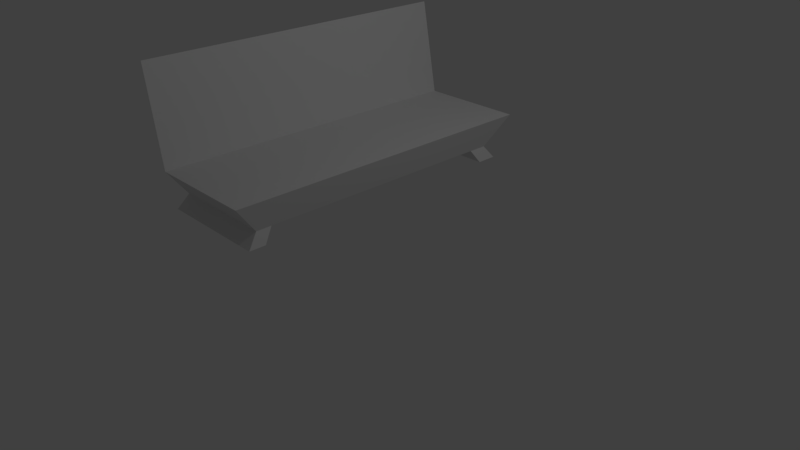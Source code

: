 # Source: sofa.blend  (saved by Blender 2.79.0; exported with 4.5.12 LTS)
import bpy
from mathutils import Matrix  # noqa: F401  (used for matrix-valued properties, if any)

bpy.ops.wm.read_factory_settings(use_empty=True)
scene = bpy.context.scene
scene.name = 'Scene'

# ---- collections
col_collection_1 = bpy.data.collections.new('Collection 1'); scene.collection.children.link(col_collection_1)

# ---- materials (node trees are filled in below, after node groups)
mat_none = bpy.data.materials.new('None')
mat_none.alpha_threshold = 0.0
mat_none.use_transparent_shadow = False
mat_none.specular_color = (0.8, 0.8, 0.8)
mat_none.roughness = 0.5
mat_none.specular_intensity = 1.0
mat_material = bpy.data.materials.new('Material')
mat_material.alpha_threshold = 0.0
mat_material.use_transparent_shadow = False
mat_material.roughness = 0.5
mat_material.line_color = (0.0, 0.0, 0.0, 1.0)

# ---- node groups
ng_auto_smooth = bpy.data.node_groups.new('Auto Smooth', 'GeometryNodeTree')
_s = ng_auto_smooth.interface.new_socket(name='Geometry', in_out='OUTPUT', socket_type='NodeSocketGeometry')
_s = ng_auto_smooth.interface.new_socket(name='Geometry', in_out='INPUT', socket_type='NodeSocketGeometry')
_s = ng_auto_smooth.interface.new_socket(name='Angle', in_out='INPUT', socket_type='NodeSocketFloat')
_s.subtype = 'ANGLE'
_s.min_value = 0.0
_s.max_value = 3.142
ng_auto_smooth.is_modifier = True
_N = ng_auto_smooth.nodes; _L = ng_auto_smooth.links
n0 = _N.new('NodeGroupOutput'); n0.name = 'Group Output'; n0.location = (480, -100)
n1 = _N.new('NodeGroupInput'); n1.name = 'Group Input'; n1.location = (-420, -300)
n2 = _N.new('NodeGroupInput'); n2.name = 'Group Input.001'; n2.location = (-60, -100)
n3 = _N.new('GeometryNodeSetShadeSmooth'); n3.name = 'Set Shade Smooth'; n3.location = (120, -100)
n3.domain = 'EDGE'
n4 = _N.new('GeometryNodeSetShadeSmooth'); n4.name = 'Set Shade Smooth.001'; n4.location = (300, -100)
n5 = _N.new('GeometryNodeInputMeshEdgeAngle'); n5.name = 'Edge Angle'; n5.location = (-420, -220)
n6 = _N.new('GeometryNodeInputEdgeSmooth'); n6.name = 'Is Edge Smooth'; n6.location = (-60, -160)
n7 = _N.new('GeometryNodeInputShadeSmooth'); n7.name = 'Is Face Smooth'; n7.location = (-240, -340)
n8 = _N.new('FunctionNodeBooleanMath'); n8.name = 'Boolean Math'; n8.location = (-60, -220)
n9 = _N.new('FunctionNodeCompare'); n9.name = 'Compare'; n9.location = (-240, -180)
n9.operation = 'LESS_EQUAL'
_L.new(n5.outputs[0], n9.inputs[0])
_L.new(n4.outputs[0], n0.inputs[0])
_L.new(n1.outputs[1], n9.inputs[1])
_L.new(n9.outputs[0], n8.inputs[0])
_L.new(n7.outputs[0], n8.inputs[1])
_L.new(n2.outputs[0], n3.inputs[0])
_L.new(n6.outputs[0], n3.inputs[1])
_L.new(n3.outputs[0], n4.inputs[0])
_L.new(n8.outputs[0], n3.inputs[2])
n0.is_active_output = True

# ---- material node trees

# ---- world
world_world = bpy.data.worlds.new('World'); scene.world = world_world
world_world.color = (0.05088, 0.05088, 0.05088)
world_world.use_sun_shadow = False
world_world.sun_shadow_jitter_overblur = 0.0
world_world.cycles.sampling_method = 'MANUAL'

# ---- cameras
cam_camera = bpy.data.cameras.new('Camera')
cam_camera.clip_end = 100.0
cam_camera.lens = 35.0
cam_camera.sensor_width = 32.0
cam_camera.sensor_height = 18.0
cam_camera.ortho_scale = 7.314
cam_camera.dof.focus_distance = 0.0
cam_camera.dof.aperture_fstop = 128.0

# ---- lights
light_lamp = bpy.data.lights.new('Lamp', 'POINT')
light_lamp.transmission_factor = 0.0
light_lamp.cutoff_distance = 30.0
light_lamp.energy = 100.0
light_lamp.shadow_buffer_clip_start = 1.001
light_lamp.shadow_soft_size = 0.1
light_lamp.shadow_maximum_resolution = 0.006
light_lamp.use_absolute_resolution = True

# ---- meshes
me_cylinder_cylinder_001 = bpy.data.meshes.new('Cylinder_Cylinder.001')
me_cylinder_cylinder_001.from_pydata([], [], [])
me_cylinder_cylinder_001.materials.append(mat_none)
me_cylinder_cylinder_001.use_remesh_preserve_volume = False
me_cylinder_cylinder_001.use_remesh_preserve_attributes = False
me_cylinder_cylinder_001.use_mirror_vertex_groups = False
me_cylinder_cylinder_001.update()
me_cube = bpy.data.meshes.new('Cube')
me_cube.from_pydata([(0.2597, 1.842, 1.058), (0.2597, -1.842, 1.058), (-1.111, -1.842, 1.058), (-1.111, 1.842, 1.058), (0.4111, 2.17, 1.466), (0.4111, -2.17, 1.466), (-1.0, -2.17, 1.466), (-1.0, 2.17, 1.466), (-1.343, -1.842, 2.296), (-1.343, 1.842, 2.296), (-1.232, -2.17, 2.705), (-1.232, 2.17, 2.705), (0.2597, 1.586, 1.058), (-1.111, 1.586, 1.058), (0.2597, -1.639, 1.058), (-1.111, -1.639, 1.058), (0.3136, -1.767, 0.8824), (0.3136, -1.985, 0.8824), (0.3136, 1.987, 0.8824), (-1.165, 1.987, 0.8824), (-1.165, -1.985, 0.8824), (-1.165, 1.712, 0.8824), (0.3136, 1.712, 0.8824), (-1.165, -1.767, 0.8824)], [], [(12, 13, 21, 22), (4, 7, 6, 5), (0, 4, 5, 1, 14, 12), (1, 5, 6, 2), (2, 6, 10, 8), (4, 0, 3, 7), (8, 10, 11, 9), (6, 7, 11, 10), (7, 3, 9, 11), (3, 13, 15, 2, 8, 9), (2, 15, 23, 20), (12, 14, 15, 13), (16, 17, 20, 23), (18, 22, 21, 19), (14, 1, 17, 16), (0, 12, 22, 18), (13, 3, 19, 21), (15, 14, 16, 23), (1, 2, 20, 17), (3, 0, 18, 19)])
me_cube.materials.append(mat_material)
me_cube.use_remesh_preserve_volume = False
me_cube.use_remesh_preserve_attributes = False
me_cube.use_mirror_vertex_groups = False
me_cube.update()

# ---- objects
ob_cylinder_cylinder_001 = bpy.data.objects.new('Cylinder_Cylinder.001', me_cylinder_cylinder_001)
ob_cube = bpy.data.objects.new('Cube', me_cube)
ob_lamp = bpy.data.objects.new('Lamp', light_lamp)
ob_camera = bpy.data.objects.new('Camera', cam_camera)

# ---- transforms, parenting, visibility, modifiers, constraints
ob_cylinder_cylinder_001.location = (0.0, 0.0, 0.0)
ob_cylinder_cylinder_001.rotation_euler = (1.571, -0.0, 0.0)
ob_cylinder_cylinder_001.lineart.crease_threshold = 0.0
_m = ob_cylinder_cylinder_001.modifiers.new('Auto Smooth', 'NODES')
_m.node_group = ng_auto_smooth
_gi = [s.identifier for s in ng_auto_smooth.interface.items_tree if s.item_type == 'SOCKET' and s.in_out == 'INPUT']
_m[_gi[1]] = 0.5236  # Angle
ob_cube.location = (0.0, 0.0, 0.0)
ob_cube.lock_rotations_4d = False
ob_cube.empty_display_type = 'ARROWS'
ob_cube.lineart.crease_threshold = 0.0
ob_lamp.location = (4.076, 1.005, 5.904)
ob_lamp.rotation_euler = (0.6503, 0.05522, 1.866)
ob_lamp.lock_rotations_4d = False
ob_lamp.empty_display_type = 'ARROWS'
ob_lamp.color = (0.0, 0.0, 0.0, 0.0)
ob_lamp.lineart.crease_threshold = 0.0
ob_camera.location = (7.481, -6.508, 5.344)
ob_camera.rotation_euler = (1.109, 0.0, 0.8149)
ob_camera.lock_rotations_4d = False
ob_camera.empty_display_type = 'ARROWS'
ob_camera.color = (0.0, 0.0, 0.0, 0.0)
ob_camera.display_type = 'WIRE'
ob_camera.lineart.crease_threshold = 0.0

# ---- collection membership
col_collection_1.objects.link(ob_cylinder_cylinder_001)
col_collection_1.objects.link(ob_cube)
col_collection_1.objects.link(ob_lamp)
col_collection_1.objects.link(ob_camera)

# ---- scene / render settings (as saved in the file)
scene.camera = ob_camera
scene.frame_start = 1; scene.frame_end = 250; scene.frame_set(1)
scene.render.engine = 'BLENDER_EEVEE_NEXT'
scene.render.resolution_percentage = 50
scene.render.dither_intensity = 0.0
scene.cycles.use_denoising = False
scene.cycles.samples = 128
scene.cycles.sampling_pattern = 'TABULATED_SOBOL'
scene.cycles.use_adaptive_sampling = False
scene.cycles.use_light_tree = False
scene.cycles.blur_glossy = 0.0
scene.cycles.sample_clamp_indirect = 0.0
scene.view_settings.view_transform = 'Standard'
bpy.context.view_layer.update()
